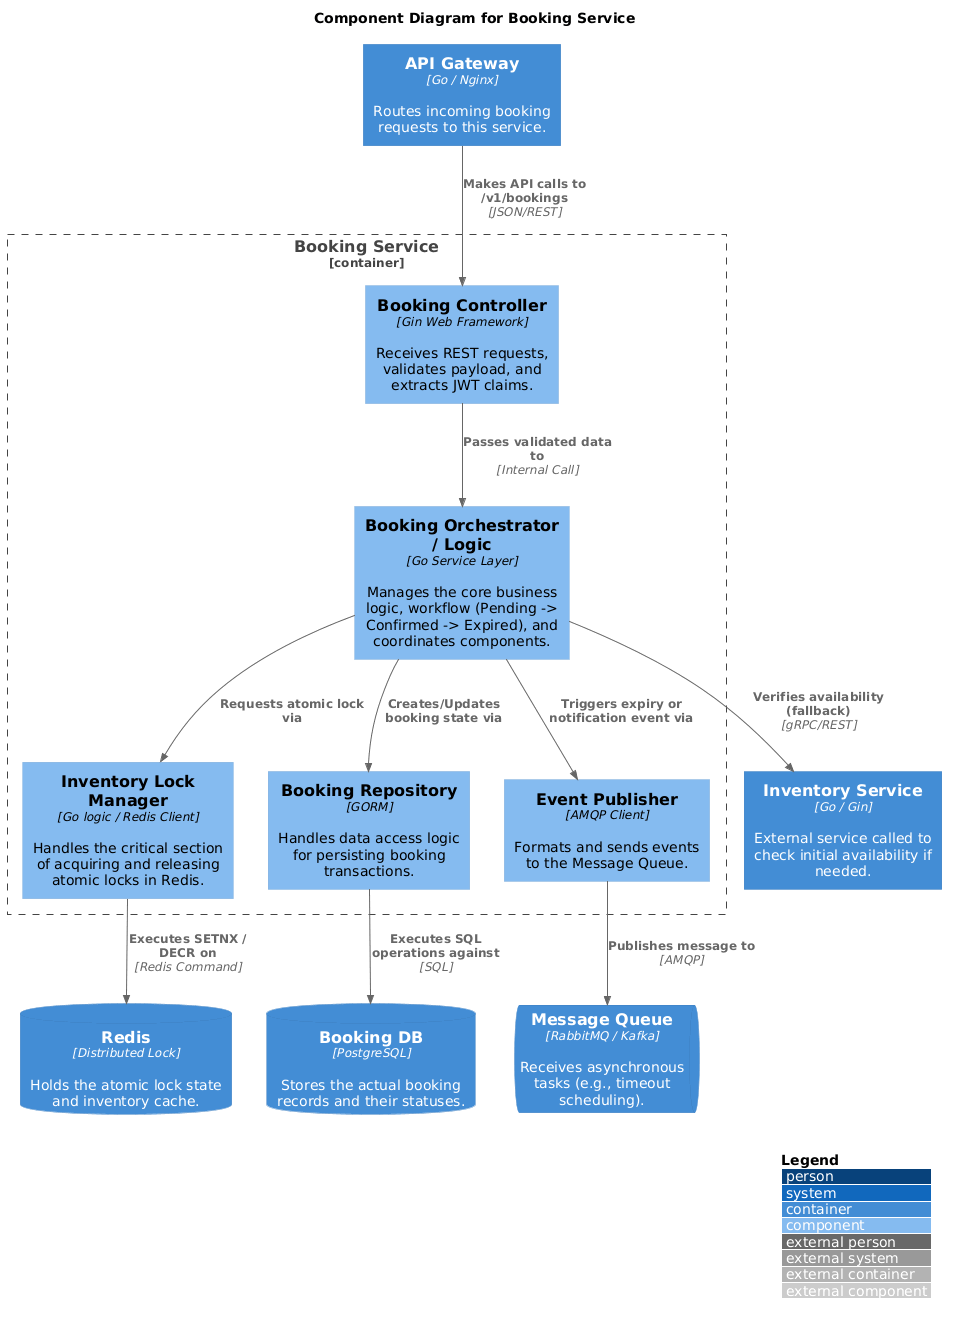

The diagram above was rendered by PlantUML. Its source (embedded in the PNG):
@startuml
!include <C4/C4_Component>

LAYOUT_WITH_LEGEND()
LAYOUT_TOP_DOWN()

title Component Diagram for Booking Service

Container(gateway, "API Gateway", "Go / Nginx", "Routes incoming booking requests to this service.")

Container_Boundary(booking_srv, "Booking Service") {
    
    Component(booking_ctrl, "Booking Controller", "Gin Web Framework", "Receives REST requests, validates payload, and extracts JWT claims.")
    Component(booking_logic, "Booking Orchestrator / Logic", "Go Service Layer", "Manages the core business logic, workflow (Pending -> Confirmed -> Expired), and coordinates components.")
    Component(lock_manager, "Inventory Lock Manager", "Go logic / Redis Client", "Handles the critical section of acquiring and releasing atomic locks in Redis.")
    Component(booking_repo, "Booking Repository", "GORM", "Handles data access logic for persisting booking transactions.")
    Component(event_publisher, "Event Publisher", "AMQP Client", "Formats and sends events to the Message Queue.")
}

ContainerDb(redis, "Redis", "Distributed Lock", "Holds the atomic lock state and inventory cache.")
ContainerDb(booking_db, "Booking DB", "PostgreSQL", "Stores the actual booking records and their statuses.")
ContainerQueue(mq, "Message Queue", "RabbitMQ / Kafka", "Receives asynchronous tasks (e.g., timeout scheduling).")
Container(inventory_srv, "Inventory Service", "Go / Gin", "External service called to check initial availability if needed.")

Rel_D(gateway, booking_ctrl, "Makes API calls to /v1/bookings", "JSON/REST")
Rel_D(booking_ctrl, booking_logic, "Passes validated data to", "Internal Call")
Rel_D(booking_logic, lock_manager, "Requests atomic lock via")
Rel_D(lock_manager, redis, "Executes SETNX / DECR on", "Redis Command")
Rel_D(booking_logic, inventory_srv, "Verifies availability (fallback)", "gRPC/REST")
Rel_D(booking_logic, booking_repo, "Creates/Updates booking state via")
Rel_D(booking_repo, booking_db, "Executes SQL operations against", "SQL")
Rel_D(booking_logic, event_publisher, "Triggers expiry or notification event via")
Rel_D(event_publisher, mq, "Publishes message to", "AMQP")
@enduml